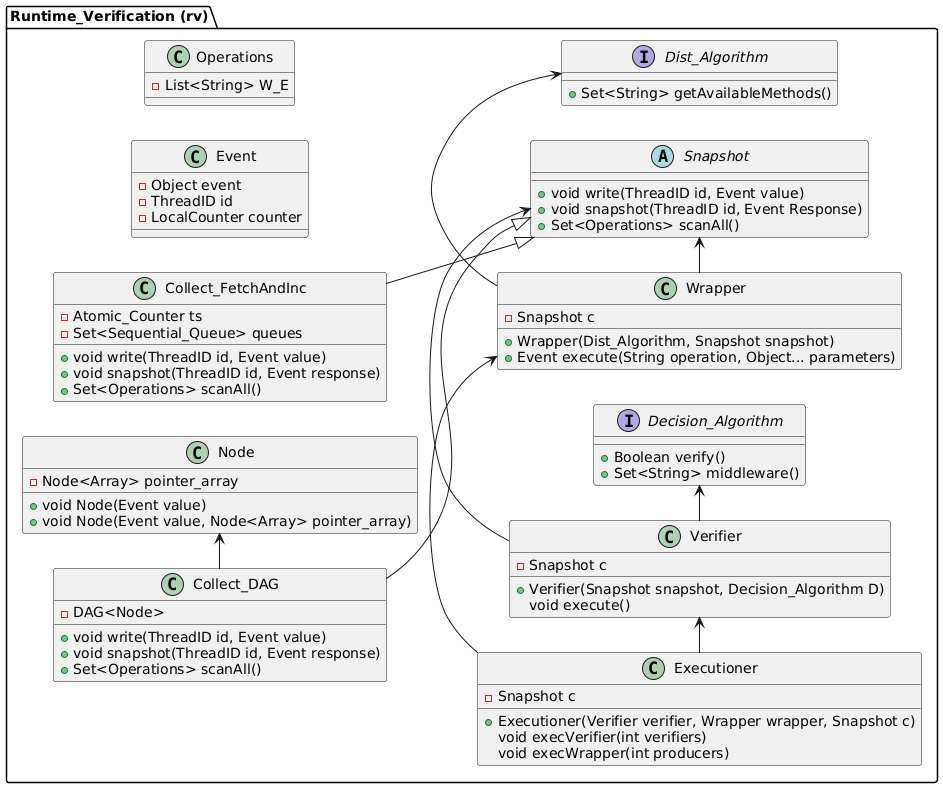

The diagram above was rendered by PlantUML. Its source (embedded in the PNG):
@startuml
left to right direction
  allow_mixing
  package "Runtime_Verification (rv)" {
          interface Dist_Algorithm {
                  ' Algorithm A
                  + Set<String> getAvailableMethods()
          }
          interface Decision_Algorithm {
                  ' Algorithm D
                  + Boolean verify()
                  + Set<String> middleware()
          }
          
          class Wrapper {
                  ' Shared object
                  - Snapshot c
                  ' Algorithm A+ or A* (with collect or atomic snapshots)
                  + Wrapper(Dist_Algorithm, Snapshot snapshot)
                  ' Returns a response event
                  + Event execute(String operation, Object... parameters)
          }
          class Verifier {
                  ' Shared object
                  - Snapshot c
                  ' A+ should shared?
                  + Verifier(Snapshot snapshot, Decision_Algorithm D)
                  ' Here, processes read results from the snapshot
                  void execute()
          }
          class Executioner {
                  ' Shared object
                  - Snapshot c
                  + Executioner(Verifier verifier, Wrapper wrapper, Snapshot c)
                  ' Each process use the same instance of Verifier or not?
                  void execVerifier(int verifiers)
                  void execWrapper(int producers)
          }
          abstract class Snapshot {
                  ' A process writes an invocation or response event
                  + void write(ThreadID id, Event value)
                  ' A non-atomic snapshot is a collect
                  + void snapshot(ThreadID id, Event Response)
                  ' scanAll reads all events already written in the Snapshot                  
                  + Set<Operations> scanAll()
          }
          class Collect_FetchAndInc {
                  ' Shared object that uses fetch and inc
                  - Atomic_Counter ts
                  ' Shared object of SWMR sequential queues
                  - Set<Sequential_Queue> queues
                  ' A process writes an invocation or response event
                  + void write(ThreadID id, Event value)
                  ' A collect with timestamps
                  + void snapshot(ThreadID id, Event response)
                  ' scanAll reads all events already written in the Snapshot                  
                  + Set<Operations> scanAll()
          }
          class Collect_DAG {
                  ' Shared object, DAG of SWMR Nodes
                  - DAG<Node> 
                  ' A process writes an invocation or response event
                  + void write(ThreadID id, Event value)
                  ' A collect with timestamps
                  + void snapshot(ThreadID id, Event response)
                  ' scanAll reads all events already written in the Snapshot                  
                  + Set<Operations> scanAll()
          }
          class Node {
                  ' Shared object, DAG of SWMR Nodes
                  - Node<Array> pointer_array
                  ' A process writes an invocation or response event
                  + void Node(Event value)
                  + void Node(Event value, Node<Array> pointer_array)
          }
          class Event {
                  - Object event
                  - ThreadID id
                  - LocalCounter counter
          }
          class Operations{
                  ' Set of all invocations and responses in the snapshot
                  - List<String> W_E
          }
          Wrapper -> Dist_Algorithm
          Wrapper -> Snapshot
          Verifier -> Snapshot
          Verifier -> Decision_Algorithm
          Executioner -> Verifier
          Executioner -> Wrapper
          Collect_FetchAndInc --|> Snapshot
          Collect_DAG --|> Snapshot
          Collect_DAG -> Node
  }
@enduml